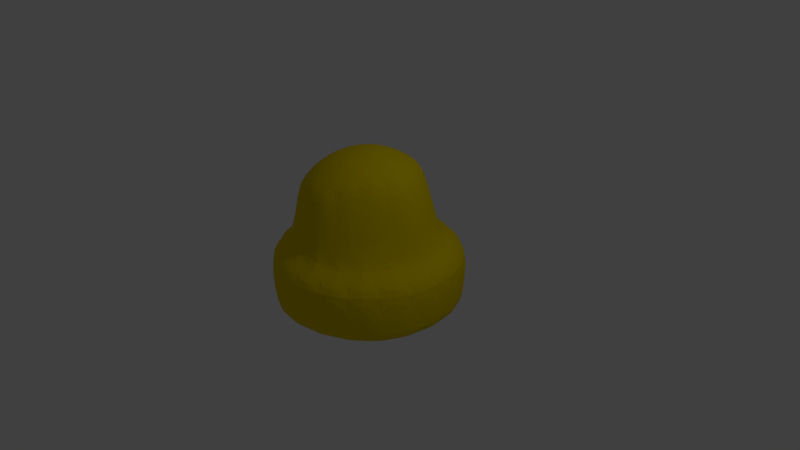 # Source: center_bumper.blend  (saved by Blender 2.78.0; exported with 4.5.12 LTS)
import bpy
from mathutils import Matrix  # noqa: F401  (used for matrix-valued properties, if any)

bpy.ops.wm.read_factory_settings(use_empty=True)
scene = bpy.context.scene
scene.name = 'Scene'

# ---- collections
col_collection_1 = bpy.data.collections.new('Collection 1'); scene.collection.children.link(col_collection_1)

# ---- materials (node trees are filled in below, after node groups)
mat_material_001 = bpy.data.materials.new('Material.001')
mat_material_001.alpha_threshold = 0.0
mat_material_001.use_transparent_shadow = False
mat_material_001.diffuse_color = (0.8, 0.6154, 0.001309, 1.0)
mat_material_001.specular_color = (1.0, 0.4115, 0.206)
mat_material_001.roughness = 0.5

# ---- material node trees

# ---- world
world_world = bpy.data.worlds.new('World'); scene.world = world_world
world_world.color = (0.05088, 0.05088, 0.05088)
world_world.use_sun_shadow = False
world_world.sun_shadow_jitter_overblur = 0.0
world_world.cycles.sampling_method = 'MANUAL'

# ---- cameras
cam_camera = bpy.data.cameras.new('Camera')
cam_camera.clip_end = 100.0
cam_camera.lens = 35.0
cam_camera.sensor_width = 32.0
cam_camera.sensor_height = 18.0
cam_camera.ortho_scale = 7.314
cam_camera.dof.focus_distance = 0.0
cam_camera.dof.aperture_fstop = 128.0

# ---- lights
light_lamp = bpy.data.lights.new('Lamp', 'POINT')
light_lamp.transmission_factor = 0.0
light_lamp.cutoff_distance = 30.0
light_lamp.energy = 100.0
light_lamp.shadow_buffer_clip_start = 1.001
light_lamp.shadow_soft_size = 0.1
light_lamp.shadow_maximum_resolution = 0.006
light_lamp.use_absolute_resolution = True

# ---- meshes
me_icosphere = bpy.data.meshes.new('Icosphere')
me_icosphere.from_pydata([(-2.932e-07, 1.641e-08, -0.6767), (0.9207, -0.6689, -0.5799), (-0.3517, -1.082, -0.5799), (-1.138, 1.641e-08, -0.5799), (-0.3517, 1.082, -0.5799), (0.9207, 0.6689, -0.5799), (0.2764, -0.8506, 0.4472), (-0.7236, -0.5257, 0.9041), (-0.7236, 0.5257, 0.9041), (0.2764, 0.8506, 0.4472), (0.8944, 0.0, 0.4472), (0.0, 0.0, 1.457), (-0.2962, -0.9117, -0.6167), (-0.2067, -0.6361, -0.6505), (-0.09874, -0.3039, -0.6711), (0.2585, -0.1878, -0.6711), (0.5411, -0.3932, -0.6505), (0.7755, -0.5634, -0.6167), (0.6768, -0.8673, -0.5895), (0.3344, -1.029, -0.5937), (-0.03771, -1.1, -0.5895), (1.034, 0.3756, -0.5895), (1.082, 1.641e-08, -0.5937), (1.034, -0.3756, -0.5895), (0.2585, 0.1878, -0.6711), (0.5411, 0.3932, -0.6505), (0.7755, 0.5634, -0.6167), (-0.9586, 1.641e-08, -0.6167), (-0.6689, 1.641e-08, -0.6505), (-0.3195, 1.641e-08, -0.6711), (-0.6158, -0.9117, -0.5895), (-0.8756, -0.6361, -0.5937), (-1.057, -0.3039, -0.5895), (-0.2962, 0.9117, -0.6167), (-0.2067, 0.6361, -0.6505), (-0.09874, 0.3039, -0.6711), (-1.057, 0.3039, -0.5895), (-0.8756, 0.6361, -0.5937), (-0.6158, 0.9117, -0.5895), (-0.03771, 1.1, -0.5895), (0.3344, 1.029, -0.5937), (0.6768, 0.8673, -0.5895), (0.9566, -0.1476, 0.2511), (1.21, -0.3932, 0.1204), (1.095, -0.5635, -0.5456), (1.095, 0.5635, -0.5456), (1.21, 0.3932, 0.1204), (0.9566, 0.1476, 0.2511), (0.1552, -0.9554, 0.2512), (-2.932e-07, -1.272, 0.1204), (-0.1975, -1.216, -0.5456), (0.8743, -0.8674, -0.5456), (0.7478, -1.029, 0.1204), (0.436, -0.8642, 0.2512), (-0.8607, -0.4429, 0.2512), (-1.21, -0.3932, 0.1204), (-1.217, -0.1878, -0.5456), (-0.5547, -1.1, -0.5456), (-0.7478, -1.029, 0.1204), (-0.6872, -0.6817, 0.2512), (-0.6872, 0.6817, 0.2512), (-0.7478, 1.029, 0.1204), (-0.5547, 1.1, -0.5456), (-1.217, 0.1878, -0.5456), (-1.21, 0.3932, 0.1204), (-0.8607, 0.4429, 0.2512), (0.436, 0.8642, 0.2512), (0.7478, 1.029, 0.1204), (0.8743, 0.8674, -0.5456), (-0.1975, 1.216, -0.5456), (-2.932e-07, 1.272, 0.1204), (0.1552, 0.9554, 0.2512), (0.8311, -0.2389, 0.5023), (0.6882, -0.5, 0.5257), (0.484, -0.7166, 0.5023), (0.02964, -0.8642, 0.9592), (-0.2629, -0.809, 0.9826), (-0.5319, -0.6817, 0.9591), (-0.8127, -0.2952, 0.9591), (-0.8506, 0.0, 0.9826), (-0.8127, 0.2952, 0.9591), (-0.5319, 0.6817, 0.9591), (-0.2629, 0.809, 0.9826), (0.02964, 0.8642, 0.9592), (0.484, 0.7166, 0.5023), (0.6882, 0.5, 0.5257), (0.8311, 0.2389, 0.5023), (0.07761, -0.2389, 1.425), (0.1625, -0.5, 1.308), (0.2328, -0.7166, 1.114), (0.7534, 0.0, 1.114), (0.5257, 0.0, 1.307), (0.2511, 0.0, 1.425), (-0.2032, -0.1476, 1.425), (-0.4253, -0.309, 1.308), (-0.6095, -0.4429, 1.114), (-0.2032, 0.1476, 1.425), (-0.4253, 0.309, 1.308), (-0.6095, 0.4429, 1.114), (0.07761, 0.2389, 1.425), (0.1625, 0.5, 1.308), (0.2328, 0.7166, 1.114), (0.3618, 0.2629, 1.351), (0.6382, 0.2629, 1.18), (0.4472, 0.5257, 1.18), (-0.1382, 0.4253, 1.351), (-0.05279, 0.6882, 1.18), (-0.3618, 0.5878, 1.18), (-0.4472, 0.0, 1.351), (-0.6708, 0.1625, 1.18), (-0.6708, -0.1625, 1.18), (-0.1382, -0.4253, 1.351), (-0.3618, -0.5878, 1.18), (-0.05279, -0.6882, 1.18), (0.3618, -0.2629, 1.351), (0.4472, -0.5257, 1.18), (0.6382, -0.2629, 1.18), (0.8618, 0.4253, 0.2764), (1.029, 0.7478, 0.1204), (0.6708, 0.6882, 0.2764), (-0.1382, 0.9511, 0.2764), (-0.3932, 1.21, 0.1204), (-0.4472, 0.8506, 0.2764), (-0.9472, 0.1625, 0.2764), (-1.272, -4.426e-07, 0.1205), (-0.9472, -0.1625, 0.2764), (-0.4472, -0.8506, 0.2764), (-0.3932, -1.21, 0.1204), (-0.1382, -0.9511, 0.2764), (0.6708, -0.6882, 0.2764), (1.029, -0.7478, 0.1204), (0.8618, -0.4253, 0.2764), (0.3932, 1.21, 0.1204), (0.569, 1.082, -0.55), (0.1758, 1.21, -0.55), (-1.029, 0.7478, 0.1204), (-0.8535, 0.8756, -0.55), (-1.096, 0.5411, -0.55), (-1.029, -0.7478, 0.1204), (-1.096, -0.5411, -0.55), (-0.8535, -0.8756, -0.55), (0.3932, -1.21, 0.1204), (0.1758, -1.21, -0.55), (0.569, -1.082, -0.55), (1.272, 1.641e-08, 0.1204), (1.205, -0.2067, -0.55), (1.205, 0.2067, -0.55), (0.4603, 0.7478, -0.6283), (0.1758, 0.5411, -0.6582), (0.06716, 0.8756, -0.6283), (-0.569, 0.6689, -0.6283), (-0.4603, 0.3344, -0.6582), (-0.812, 0.3344, -0.6283), (-0.812, -0.3344, -0.6283), (-0.4603, -0.3344, -0.6582), (-0.569, -0.6689, -0.6283), (0.8535, 0.2067, -0.6283), (0.8535, -0.2067, -0.6283), (0.569, -9.225e-07, -0.6582), (0.06717, -0.8756, -0.6283), (0.1758, -0.5411, -0.6582), (0.4603, -0.7478, -0.6283)], [], [(0, 15, 14), (1, 17, 23), (0, 14, 29), (0, 29, 35), (0, 35, 24), (1, 23, 44), (2, 20, 50), (3, 32, 56), (4, 38, 62), (5, 41, 68), (1, 44, 51), (2, 50, 57), (3, 56, 63), (4, 62, 69), (5, 68, 45), (6, 74, 89), (7, 77, 95), (8, 80, 98), (9, 83, 101), (10, 86, 90), (92, 99, 11), (91, 102, 92), (90, 103, 91), (92, 102, 99), (102, 100, 99), (91, 103, 102), (103, 104, 102), (102, 104, 100), (104, 101, 100), (90, 86, 103), (86, 85, 103), (103, 85, 104), (85, 84, 104), (104, 84, 101), (84, 9, 101), (99, 96, 11), (100, 105, 99), (101, 106, 100), (99, 105, 96), (105, 97, 96), (100, 106, 105), (106, 107, 105), (105, 107, 97), (107, 98, 97), (101, 83, 106), (83, 82, 106), (106, 82, 107), (82, 81, 107), (107, 81, 98), (81, 8, 98), (96, 93, 11), (97, 108, 96), (98, 109, 97), (96, 108, 93), (108, 94, 93), (97, 109, 108), (109, 110, 108), (108, 110, 94), (110, 95, 94), (98, 80, 109), (80, 79, 109), (109, 79, 110), (79, 78, 110), (110, 78, 95), (78, 7, 95), (93, 87, 11), (94, 111, 93), (95, 112, 94), (93, 111, 87), (111, 88, 87), (94, 112, 111), (112, 113, 111), (111, 113, 88), (113, 89, 88), (95, 77, 112), (77, 76, 112), (112, 76, 113), (76, 75, 113), (113, 75, 89), (75, 6, 89), (87, 92, 11), (88, 114, 87), (89, 115, 88), (87, 114, 92), (114, 91, 92), (88, 115, 114), (115, 116, 114), (114, 116, 91), (116, 90, 91), (89, 74, 115), (74, 73, 115), (115, 73, 116), (73, 72, 116), (116, 72, 90), (72, 10, 90), (47, 86, 10), (46, 117, 47), (45, 118, 46), (47, 117, 86), (117, 85, 86), (46, 118, 117), (118, 119, 117), (117, 119, 85), (119, 84, 85), (45, 68, 118), (68, 67, 118), (118, 67, 119), (67, 66, 119), (119, 66, 84), (66, 9, 84), (71, 83, 9), (70, 120, 71), (69, 121, 70), (71, 120, 83), (120, 82, 83), (70, 121, 120), (121, 122, 120), (120, 122, 82), (122, 81, 82), (69, 62, 121), (62, 61, 121), (121, 61, 122), (61, 60, 122), (122, 60, 81), (60, 8, 81), (65, 80, 8), (64, 123, 65), (63, 124, 64), (65, 123, 80), (123, 79, 80), (64, 124, 123), (124, 125, 123), (123, 125, 79), (125, 78, 79), (63, 56, 124), (56, 55, 124), (124, 55, 125), (55, 54, 125), (125, 54, 78), (54, 7, 78), (59, 77, 7), (58, 126, 59), (57, 127, 58), (59, 126, 77), (126, 76, 77), (58, 127, 126), (127, 128, 126), (126, 128, 76), (128, 75, 76), (57, 50, 127), (50, 49, 127), (127, 49, 128), (49, 48, 128), (128, 48, 75), (48, 6, 75), (53, 74, 6), (52, 129, 53), (51, 130, 52), (53, 129, 74), (129, 73, 74), (52, 130, 129), (130, 131, 129), (129, 131, 73), (131, 72, 73), (51, 44, 130), (44, 43, 130), (130, 43, 131), (43, 42, 131), (131, 42, 72), (42, 10, 72), (66, 71, 9), (67, 132, 66), (68, 133, 67), (66, 132, 71), (132, 70, 71), (67, 133, 132), (133, 134, 132), (132, 134, 70), (134, 69, 70), (68, 41, 133), (41, 40, 133), (133, 40, 134), (40, 39, 134), (134, 39, 69), (39, 4, 69), (60, 65, 8), (61, 135, 60), (62, 136, 61), (60, 135, 65), (135, 64, 65), (61, 136, 135), (136, 137, 135), (135, 137, 64), (137, 63, 64), (62, 38, 136), (38, 37, 136), (136, 37, 137), (37, 36, 137), (137, 36, 63), (36, 3, 63), (54, 59, 7), (55, 138, 54), (56, 139, 55), (54, 138, 59), (138, 58, 59), (55, 139, 138), (139, 140, 138), (138, 140, 58), (140, 57, 58), (56, 32, 139), (32, 31, 139), (139, 31, 140), (31, 30, 140), (140, 30, 57), (30, 2, 57), (48, 53, 6), (49, 141, 48), (50, 142, 49), (48, 141, 53), (141, 52, 53), (49, 142, 141), (142, 143, 141), (141, 143, 52), (143, 51, 52), (50, 20, 142), (20, 19, 142), (142, 19, 143), (19, 18, 143), (143, 18, 51), (18, 1, 51), (42, 47, 10), (43, 144, 42), (44, 145, 43), (42, 144, 47), (144, 46, 47), (43, 145, 144), (145, 146, 144), (144, 146, 46), (146, 45, 46), (44, 23, 145), (23, 22, 145), (145, 22, 146), (22, 21, 146), (146, 21, 45), (21, 5, 45), (26, 41, 5), (25, 147, 26), (24, 148, 25), (26, 147, 41), (147, 40, 41), (25, 148, 147), (148, 149, 147), (147, 149, 40), (149, 39, 40), (24, 35, 148), (35, 34, 148), (148, 34, 149), (34, 33, 149), (149, 33, 39), (33, 4, 39), (33, 38, 4), (34, 150, 33), (35, 151, 34), (33, 150, 38), (150, 37, 38), (34, 151, 150), (151, 152, 150), (150, 152, 37), (152, 36, 37), (35, 29, 151), (29, 28, 151), (151, 28, 152), (28, 27, 152), (152, 27, 36), (27, 3, 36), (27, 32, 3), (28, 153, 27), (29, 154, 28), (27, 153, 32), (153, 31, 32), (28, 154, 153), (154, 155, 153), (153, 155, 31), (155, 30, 31), (29, 14, 154), (14, 13, 154), (154, 13, 155), (13, 12, 155), (155, 12, 30), (12, 2, 30), (21, 26, 5), (22, 156, 21), (23, 157, 22), (21, 156, 26), (156, 25, 26), (22, 157, 156), (157, 158, 156), (156, 158, 25), (158, 24, 25), (23, 17, 157), (17, 16, 157), (157, 16, 158), (16, 15, 158), (158, 15, 24), (15, 0, 24), (12, 20, 2), (13, 159, 12), (14, 160, 13), (12, 159, 20), (159, 19, 20), (13, 160, 159), (160, 161, 159), (159, 161, 19), (161, 18, 19), (14, 15, 160), (15, 16, 160), (160, 16, 161), (16, 17, 161), (161, 17, 18), (17, 1, 18)])
me_icosphere.materials.append(mat_material_001)
me_icosphere.use_remesh_preserve_volume = False
me_icosphere.use_remesh_preserve_attributes = False
me_icosphere.use_mirror_vertex_groups = False
me_icosphere.update()

# ---- objects
ob_icosphere = bpy.data.objects.new('Icosphere', me_icosphere)
ob_lamp = bpy.data.objects.new('Lamp', light_lamp)
ob_camera = bpy.data.objects.new('Camera', cam_camera)

# ---- transforms, parenting, visibility, modifiers, constraints
ob_icosphere.location = (0.0, 0.0, 0.0)
ob_icosphere.lineart.crease_threshold = 0.0
_m = ob_icosphere.modifiers.new('Subsurf', 'SUBSURF')
_m.uv_smooth = 'PRESERVE_CORNERS'
_m.quality = 2
_m.show_only_control_edges = False
ob_lamp.location = (4.076, 1.005, 5.904)
ob_lamp.rotation_euler = (0.6503, 0.05522, 1.866)
ob_lamp.lock_rotations_4d = False
ob_lamp.empty_display_type = 'ARROWS'
ob_lamp.color = (0.0, 0.0, 0.0, 0.0)
ob_lamp.lineart.crease_threshold = 0.0
ob_camera.location = (7.481, -6.508, 5.344)
ob_camera.rotation_euler = (1.109, 0.0, 0.8149)
ob_camera.lock_rotations_4d = False
ob_camera.empty_display_type = 'ARROWS'
ob_camera.color = (0.0, 0.0, 0.0, 0.0)
ob_camera.display_type = 'WIRE'
ob_camera.lineart.crease_threshold = 0.0

# ---- collection membership
col_collection_1.objects.link(ob_icosphere)
col_collection_1.objects.link(ob_lamp)
col_collection_1.objects.link(ob_camera)

# ---- scene / render settings (as saved in the file)
scene.camera = ob_camera
scene.frame_start = 1; scene.frame_end = 250; scene.frame_set(83)
scene.render.engine = 'BLENDER_EEVEE_NEXT'
scene.render.resolution_percentage = 50
scene.render.dither_intensity = 0.0
scene.cycles.use_denoising = False
scene.cycles.samples = 128
scene.cycles.sampling_pattern = 'TABULATED_SOBOL'
scene.cycles.light_sampling_threshold = 0.0
scene.cycles.use_adaptive_sampling = False
scene.cycles.use_light_tree = False
scene.cycles.blur_glossy = 0.0
scene.cycles.sample_clamp_indirect = 0.0
scene.view_settings.view_transform = 'Standard'
bpy.context.view_layer.update()

